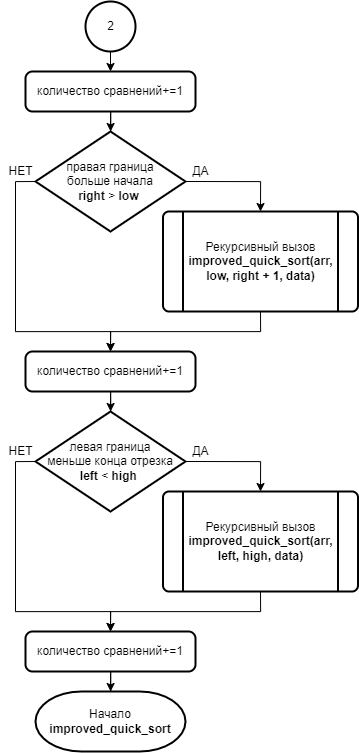

The diagram above was exported from draw.io. Its source (the exported page's mxGraphModel, read from the mxfile embedded in the PNG):
<mxGraphModel dx="271" dy="3073" grid="1" gridSize="10" guides="1" tooltips="1" connect="1" arrows="1" fold="1" page="1" pageScale="1" pageWidth="827" pageHeight="1169" math="0" shadow="0">
  <root>
    <mxCell id="0" />
    <mxCell id="1" parent="0" />
    <mxCell id="2" value="" style="edgeStyle=orthogonalEdgeStyle;rounded=0;orthogonalLoop=1;jettySize=auto;html=1;endArrow=classic;endFill=1;strokeWidth=1;" edge="1" source="3" target="6" parent="1">
      <mxGeometry relative="1" as="geometry" />
    </mxCell>
    <mxCell id="3" value="количество сравнений+=1" style="rounded=1;whiteSpace=wrap;html=1;absoluteArcSize=1;arcSize=14;strokeWidth=2;shadow=0;glass=0;sketch=0;" vertex="1" parent="1">
      <mxGeometry x="935" y="1810" width="170" height="40" as="geometry" />
    </mxCell>
    <mxCell id="4" style="edgeStyle=orthogonalEdgeStyle;rounded=0;orthogonalLoop=1;jettySize=auto;html=1;exitX=1;exitY=0.5;exitDx=0;exitDy=0;exitPerimeter=0;entryX=0.5;entryY=0;entryDx=0;entryDy=0;endArrow=classic;endFill=1;strokeWidth=1;" edge="1" source="6" target="8" parent="1">
      <mxGeometry relative="1" as="geometry" />
    </mxCell>
    <mxCell id="5" style="edgeStyle=orthogonalEdgeStyle;rounded=0;orthogonalLoop=1;jettySize=auto;html=1;exitX=0;exitY=0.5;exitDx=0;exitDy=0;exitPerimeter=0;entryX=0.5;entryY=0;entryDx=0;entryDy=0;endArrow=classic;endFill=1;strokeWidth=1;" edge="1" source="6" target="11" parent="1">
      <mxGeometry relative="1" as="geometry">
        <mxPoint x="1020" y="2090" as="targetPoint" />
        <Array as="points">
          <mxPoint x="925" y="1920" />
          <mxPoint x="925" y="2070" />
          <mxPoint x="1020" y="2070" />
        </Array>
      </mxGeometry>
    </mxCell>
    <mxCell id="6" value="правая граница&lt;br&gt;больше начала&lt;br&gt;&lt;b&gt;right&lt;/b&gt; &amp;gt; &lt;b&gt;low&lt;/b&gt;&amp;nbsp;" style="strokeWidth=2;html=1;shape=mxgraph.flowchart.decision;whiteSpace=wrap;" vertex="1" parent="1">
      <mxGeometry x="945" y="1870" width="150" height="100" as="geometry" />
    </mxCell>
    <mxCell id="7" style="edgeStyle=orthogonalEdgeStyle;rounded=0;orthogonalLoop=1;jettySize=auto;html=1;exitX=0.5;exitY=1;exitDx=0;exitDy=0;entryX=0.5;entryY=0;entryDx=0;entryDy=0;endArrow=classic;endFill=1;strokeWidth=1;" edge="1" source="8" target="11" parent="1">
      <mxGeometry relative="1" as="geometry">
        <mxPoint x="1020" y="2090" as="targetPoint" />
      </mxGeometry>
    </mxCell>
    <mxCell id="8" value="Рекурсивный вызов&lt;br&gt;&lt;b&gt;improved_quick_sort(arr, low, right + 1, data)&lt;/b&gt;" style="verticalLabelPosition=middle;verticalAlign=middle;html=1;shape=process;whiteSpace=wrap;rounded=1;size=0.10256410256410256;arcSize=6;strokeWidth=2;labelPosition=center;align=center;" vertex="1" parent="1">
      <mxGeometry x="1072.5" y="1950" width="195" height="100" as="geometry" />
    </mxCell>
    <mxCell id="9" value="ДА" style="text;html=1;align=center;verticalAlign=middle;resizable=0;points=[];autosize=1;strokeColor=none;fillColor=none;" vertex="1" parent="1">
      <mxGeometry x="1095" y="1900" width="30" height="20" as="geometry" />
    </mxCell>
    <mxCell id="10" value="НЕТ" style="text;html=1;align=center;verticalAlign=middle;resizable=0;points=[];autosize=1;strokeColor=none;fillColor=none;" vertex="1" parent="1">
      <mxGeometry x="910" y="1900" width="40" height="20" as="geometry" />
    </mxCell>
    <mxCell id="11" value="количество сравнений+=1" style="rounded=1;whiteSpace=wrap;html=1;absoluteArcSize=1;arcSize=14;strokeWidth=2;shadow=0;glass=0;sketch=0;" vertex="1" parent="1">
      <mxGeometry x="935" y="2090" width="170" height="40" as="geometry" />
    </mxCell>
    <mxCell id="12" value="" style="edgeStyle=orthogonalEdgeStyle;rounded=0;orthogonalLoop=1;jettySize=auto;html=1;endArrow=classic;endFill=1;strokeWidth=1;exitX=0.5;exitY=1;exitDx=0;exitDy=0;" edge="1" source="11" target="15" parent="1">
      <mxGeometry relative="1" as="geometry">
        <mxPoint x="1015" y="2140" as="sourcePoint" />
      </mxGeometry>
    </mxCell>
    <mxCell id="13" style="edgeStyle=orthogonalEdgeStyle;rounded=0;orthogonalLoop=1;jettySize=auto;html=1;exitX=1;exitY=0.5;exitDx=0;exitDy=0;exitPerimeter=0;entryX=0.5;entryY=0;entryDx=0;entryDy=0;endArrow=classic;endFill=1;strokeWidth=1;" edge="1" source="15" target="17" parent="1">
      <mxGeometry relative="1" as="geometry" />
    </mxCell>
    <mxCell id="14" style="edgeStyle=orthogonalEdgeStyle;rounded=0;orthogonalLoop=1;jettySize=auto;html=1;exitX=0;exitY=0.5;exitDx=0;exitDy=0;exitPerimeter=0;entryX=0.5;entryY=0;entryDx=0;entryDy=0;endArrow=classic;endFill=1;strokeWidth=1;" edge="1" source="15" target="21" parent="1">
      <mxGeometry relative="1" as="geometry">
        <mxPoint x="1020" y="2370" as="targetPoint" />
        <Array as="points">
          <mxPoint x="925" y="2200" />
          <mxPoint x="925" y="2350" />
          <mxPoint x="1020" y="2350" />
        </Array>
      </mxGeometry>
    </mxCell>
    <mxCell id="15" value="левая граница&lt;br&gt;меньше конца отрезка&lt;br&gt;&lt;b&gt;left&lt;/b&gt; &amp;lt; &lt;b&gt;high&lt;/b&gt;&amp;nbsp;" style="strokeWidth=2;html=1;shape=mxgraph.flowchart.decision;whiteSpace=wrap;" vertex="1" parent="1">
      <mxGeometry x="945" y="2150" width="150" height="100" as="geometry" />
    </mxCell>
    <mxCell id="16" style="edgeStyle=orthogonalEdgeStyle;rounded=0;orthogonalLoop=1;jettySize=auto;html=1;exitX=0.5;exitY=1;exitDx=0;exitDy=0;entryX=0.5;entryY=0;entryDx=0;entryDy=0;endArrow=classic;endFill=1;strokeWidth=1;" edge="1" source="17" target="21" parent="1">
      <mxGeometry relative="1" as="geometry">
        <mxPoint x="1020" y="2370" as="targetPoint" />
      </mxGeometry>
    </mxCell>
    <mxCell id="17" value="Рекурсивный вызов&lt;br&gt;&lt;b&gt;improved_quick_sort(arr, left, high, data)&lt;/b&gt;" style="verticalLabelPosition=middle;verticalAlign=middle;html=1;shape=process;whiteSpace=wrap;rounded=1;size=0.10256410256410256;arcSize=6;strokeWidth=2;labelPosition=center;align=center;" vertex="1" parent="1">
      <mxGeometry x="1072.5" y="2230" width="195" height="100" as="geometry" />
    </mxCell>
    <mxCell id="18" value="ДА" style="text;html=1;align=center;verticalAlign=middle;resizable=0;points=[];autosize=1;strokeColor=none;fillColor=none;" vertex="1" parent="1">
      <mxGeometry x="1095" y="2180" width="30" height="20" as="geometry" />
    </mxCell>
    <mxCell id="19" value="НЕТ" style="text;html=1;align=center;verticalAlign=middle;resizable=0;points=[];autosize=1;strokeColor=none;fillColor=none;" vertex="1" parent="1">
      <mxGeometry x="910" y="2180" width="40" height="20" as="geometry" />
    </mxCell>
    <mxCell id="20" value="" style="edgeStyle=orthogonalEdgeStyle;rounded=0;orthogonalLoop=1;jettySize=auto;html=1;endArrow=classic;endFill=1;strokeWidth=1;" edge="1" source="21" target="22" parent="1">
      <mxGeometry relative="1" as="geometry" />
    </mxCell>
    <mxCell id="21" value="количество сравнений+=1" style="rounded=1;whiteSpace=wrap;html=1;absoluteArcSize=1;arcSize=14;strokeWidth=2;shadow=0;glass=0;sketch=0;" vertex="1" parent="1">
      <mxGeometry x="935" y="2370" width="170" height="40" as="geometry" />
    </mxCell>
    <mxCell id="22" value="Начало &lt;b&gt;improved_quick_sort&lt;/b&gt;" style="strokeWidth=2;html=1;shape=mxgraph.flowchart.terminator;whiteSpace=wrap;" vertex="1" parent="1">
      <mxGeometry x="945" y="2430" width="150" height="60" as="geometry" />
    </mxCell>
    <mxCell id="23" style="edgeStyle=orthogonalEdgeStyle;rounded=0;orthogonalLoop=1;jettySize=auto;html=1;exitX=0.5;exitY=1;exitDx=0;exitDy=0;exitPerimeter=0;entryX=0.5;entryY=0;entryDx=0;entryDy=0;endArrow=classic;endFill=1;strokeWidth=1;" edge="1" source="24" target="3" parent="1">
      <mxGeometry relative="1" as="geometry" />
    </mxCell>
    <mxCell id="24" value="2" style="verticalLabelPosition=middle;verticalAlign=middle;html=1;shape=mxgraph.flowchart.on-page_reference;strokeWidth=2;labelPosition=center;align=center;" vertex="1" parent="1">
      <mxGeometry x="995" y="1740" width="50" height="50" as="geometry" />
    </mxCell>
  </root>
</mxGraphModel>